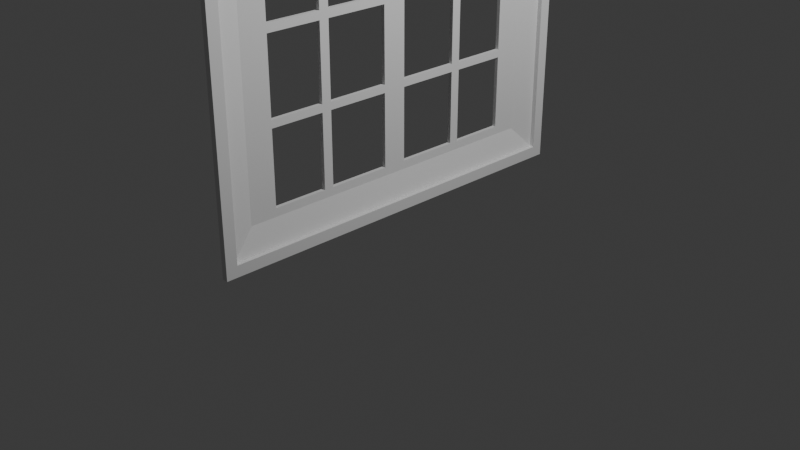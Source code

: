# Source: window.blend  (saved by Blender 4.2.66; exported with 4.5.12 LTS)
import bpy
from mathutils import Matrix  # noqa: F401  (used for matrix-valued properties, if any)

bpy.ops.wm.read_factory_settings(use_empty=True)
scene = bpy.context.scene
scene.name = 'Scene'

# ---- collections
col_collection = bpy.data.collections.new('Collection'); scene.collection.children.link(col_collection)

# ---- world
world_world = bpy.data.worlds.new('World'); scene.world = world_world
world_world.use_nodes = True; world_world.node_tree.nodes.clear()
_N = world_world.node_tree.nodes; _L = world_world.node_tree.links
n0 = _N.new('ShaderNodeOutputWorld'); n0.name = 'World Output'; n0.location = (300, 300)
n1 = _N.new('ShaderNodeBackground'); n1.name = 'Background'; n1.location = (10, 300)
n1.inputs[0].default_value = (0.05088, 0.05088, 0.05088, 1.0)
_L.new(n1.outputs[0], n0.inputs[0])
n0.is_active_output = True
world_world.color = (0.05088, 0.05088, 0.05088)
world_world.sun_shadow_jitter_overblur = 0.0

# ---- cameras
cam_camera = bpy.data.cameras.new('Camera')
cam_camera.clip_end = 100.0
cam_camera.ortho_scale = 7.314

# ---- lights
light_light = bpy.data.lights.new('Light', 'POINT')
light_light.energy = 1000.0
light_light.shadow_soft_size = 0.1

# ---- meshes
me_plane = bpy.data.meshes.new('Plane')
me_plane.from_pydata([(-2.143, -1.782, 1.953e-11), (2.122, -1.782, 9.728e-08), (-2.143, 1.683, -9.384e-08), (2.122, 1.683, 3.415e-09), (-2.022, 1.563, -8.784e-08), (-2.022, -1.662, -4.954e-10), (2.002, -1.662, 9.127e-08), (2.002, 1.563, 3.93e-09), (-2.143, -1.782, -0.06385), (2.122, -1.782, -0.06385), (-2.143, 1.683, -0.06385), (2.122, 1.683, -0.06385), (-2.022, 1.563, -0.06385), (-2.022, -1.662, -0.06385), (2.002, -1.662, -0.06385), (2.002, 1.563, -0.06385), (-0.01029, 1.563, -4.196e-08), (-0.01029, 1.683, -4.521e-08), (-0.01029, 1.563, -0.06385), (-0.01029, 1.683, -0.06385)], [], [(5, 4, 2, 0), (6, 5, 0, 1), (7, 6, 1, 3), (16, 7, 3, 17), (13, 12, 10, 8), (14, 13, 8, 9), (15, 14, 9, 11), (18, 15, 11, 19), (13, 14, 6, 5), (14, 15, 7, 6), (18, 12, 4, 16), (12, 13, 5, 4), (8, 9, 1, 0), (9, 11, 3, 1), (19, 10, 2, 17), (10, 8, 0, 2), (11, 19, 17, 3), (15, 18, 16, 7), (12, 18, 19, 10), (4, 16, 17, 2)])
_uv = me_plane.uv_layers.new(name='UVMap')
_uv.uv.foreach_set('vector', [0.02821, 0.03472, 0.02821, 0.9653, 0.0, 1.0, 0.0, 0.0, 0.9718, 0.03472, 0.02821, 0.03472, 0.0, 0.0, 1.0, 0.0, 0.9718, 0.9653, 0.9718, 0.03472, 1.0, 0.0, 1.0, 1.0, 0.5, 0.9653, 0.9718, 0.9653, 1.0, 1.0, 0.5, 1.0, 0.02821, 0.03472, 0.02821, 0.9653, 0.0, 1.0, 0.0, 0.0, 0.9718, 0.03472, 0.02821, 0.03472, 0.0, 0.0, 1.0, 0.0, 0.9718, 0.9653, 0.9718, 0.03472, 1.0, 0.0, 1.0, 1.0, 0.5, 0.9653, 0.9718, 0.9653, 1.0, 1.0, 0.5, 1.0, 0.02821, 0.03472, 0.9718, 0.03472, 0.9718, 0.03472, 0.02821, 0.03472, 0.9718, 0.03472, 0.9718, 0.9653, 0.9718, 0.9653, 0.9718, 0.03472, 0.5, 0.9653, 0.02821, 0.9653, 0.02821, 0.9653, 0.5, 0.9653, 0.02821, 0.9653, 0.02821, 0.03472, 0.02821, 0.03472, 0.02821, 0.9653, 0.0, 0.0, 1.0, 0.0, 1.0, 0.0, 0.0, 0.0, 1.0, 0.0, 1.0, 1.0, 1.0, 1.0, 1.0, 0.0, 0.5, 1.0, 0.0, 1.0, 0.0, 1.0, 0.5, 1.0, 0.0, 1.0, 0.0, 0.0, 0.0, 0.0, 0.0, 1.0, 1.0, 1.0, 0.5, 1.0, 0.5, 1.0, 1.0, 1.0, 0.9718, 0.9653, 0.5, 0.9653, 0.5, 0.9653, 0.9718, 0.9653, 0.02821, 0.9653, 0.5, 0.9653, 0.5, 1.0, 0.0, 1.0, 0.02821, 0.9653, 0.5, 0.9653, 0.5, 1.0, 0.0, 1.0])
me_plane.update()
me_plane_001 = bpy.data.meshes.new('Plane.001')
me_plane_001.from_pydata([], [], [])
_uv = me_plane_001.uv_layers.new(name='UVMap')
_uv.uv.foreach_set('vector', [])
me_plane_001.update()
me_plane_003 = bpy.data.meshes.new('Plane.003')
me_plane_003.from_pydata([(-1.117, -1.412, -5.114e-09), (1.139, -1.412, 6.061e-09), (-1.117, 1.406, -5.114e-09), (1.139, 1.406, 6.061e-09), (-0.9382, 1.227, -0.05019), (-0.9382, -1.234, -0.05019), (0.9599, -1.234, -0.05019), (0.9599, 1.227, -0.05019), (-0.9382, 0.001504, -0.05019), (0.9599, 0.001504, -0.05019), (-1.117, 0.002172, -5.114e-09), (1.139, 0.002172, 6.061e-09), (0.9599, 1.043, -0.05019), (1.139, 1.195, 6.061e-09), (-0.9382, 1.043, -0.05019), (-1.117, 1.195, -5.114e-09), (-0.9382, 0.6281, -0.05019), (-1.117, 0.7199, -5.114e-09), (0.9599, 0.6281, -0.05019), (1.139, 0.7199, 6.061e-09), (-0.9382, 0.5572, -0.05019), (-1.117, 0.6387, -5.114e-09), (0.9599, 0.5572, -0.05019), (1.139, 0.6387, 6.061e-09), (-0.9382, 0.09413, -0.05019), (-1.117, 0.1083, -5.114e-09), (0.9599, 0.09413, -0.05019), (1.139, 0.1083, 6.061e-09), (-0.9382, -0.08376, -0.05019), (-1.117, -0.09547, -5.114e-09), (0.9599, -0.08376, -0.05019), (1.139, -0.09547, 6.061e-09), (-0.9382, -0.5552, -0.05019), (-1.117, -0.6354, -5.114e-09), (0.9599, -0.5552, -0.05019), (1.139, -0.6354, 6.061e-09), (-0.9382, -0.6267, -0.05019), (-1.117, -0.7173, -5.114e-09), (0.9599, -0.6267, -0.05019), (1.139, -0.7173, 6.061e-09), (-0.9382, -1.034, -0.05019), (-1.117, -1.183, -5.114e-09), (0.9599, -1.034, -0.05019), (1.139, -1.183, 6.061e-09), (-0.8368, -1.234, -0.05019), (-0.8368, 1.227, -0.05019), (-0.9965, -1.412, -4.517e-09), (-0.9965, 1.406, -4.517e-09), (-0.8368, 0.001504, -0.05019), (-0.8368, 1.043, -0.05019), (-0.8368, 0.6281, -0.05019), (-0.8368, 0.5572, -0.05019), (-0.8368, 0.09413, -0.05019), (-0.8368, -0.08376, -0.05019), (-0.8368, -0.5552, -0.05019), (-0.8368, -0.6267, -0.05019), (-0.8368, -1.034, -0.05019), (-0.3153, -1.234, -0.05019), (-0.3767, -1.412, -1.447e-09), (-0.3153, 1.227, -0.05019), (-0.3767, 1.406, -1.447e-09), (-0.3153, 0.001504, -0.05019), (-0.3153, 1.043, -0.05019), (-0.3153, 0.6281, -0.05019), (-0.3153, 0.5572, -0.05019), (-0.3153, 0.09413, -0.05019), (-0.3153, -0.08376, -0.05019), (-0.3153, -0.5552, -0.05019), (-0.3153, -0.6267, -0.05019), (-0.3153, -1.034, -0.05019), (-0.2532, -1.234, -0.05019), (-0.3029, -1.412, -1.081e-09), (-0.2532, 1.227, -0.05019), (-0.3029, 1.406, -1.081e-09), (-0.2532, 0.001504, -0.05019), (-0.2532, 1.043, -0.05019), (-0.2532, 0.6281, -0.05019), (-0.2532, 0.5572, -0.05019), (-0.2532, 0.09413, -0.05019), (-0.2532, -0.08376, -0.05019), (-0.2532, -0.5552, -0.05019), (-0.2532, -0.6267, -0.05019), (-0.2532, -1.034, -0.05019), (0.2959, -1.234, -0.05019), (0.3496, -1.412, 2.152e-09), (0.2959, 1.227, -0.05019), (0.3496, 1.406, 2.152e-09), (0.2959, 0.001504, -0.05019), (0.2959, 1.043, -0.05019), (0.2959, 0.6281, -0.05019), (0.2959, 0.5572, -0.05019), (0.2959, 0.09413, -0.05019), (0.2959, -0.08376, -0.05019), (0.2959, -0.5552, -0.05019), (0.2959, -0.6267, -0.05019), (0.2959, -1.034, -0.05019), (0.3532, -1.234, -0.05019), (0.4176, -1.412, 2.489e-09), (0.3532, 1.227, -0.05019), (0.4176, 1.406, 2.489e-09), (0.3532, 0.001504, -0.05019), (0.3532, 1.043, -0.05019), (0.3532, 0.6281, -0.05019), (0.3532, 0.5572, -0.05019), (0.3532, 0.09413, -0.05019), (0.3532, -0.08376, -0.05019), (0.3532, -0.5552, -0.05019), (0.3532, -0.6267, -0.05019), (0.3532, -1.034, -0.05019), (0.8978, -1.234, -0.05019), (1.065, -1.412, 5.695e-09), (0.8978, 1.227, -0.05019), (1.065, 1.406, 5.695e-09), (0.8978, 0.001504, -0.05019), (0.8978, 1.043, -0.05019), (0.8978, 0.6281, -0.05019), (0.8978, 0.5572, -0.05019), (0.8978, 0.09413, -0.05019), (0.8978, -0.08376, -0.05019), (0.8978, -0.5552, -0.05019), (0.8978, -0.6267, -0.05019), (0.8978, -1.034, -0.05019), (-0.9382, -1.034, -0.07849), (-0.9382, -1.234, -0.07849), (0.8978, -1.234, -0.07849), (0.9599, -1.234, -0.07849), (0.9599, 1.043, -0.07849), (0.9599, 1.227, -0.07849), (-0.8368, 1.227, -0.07849), (-0.9382, 1.227, -0.07849), (-1.117, -1.183, -0.0283), (-1.117, -1.412, -0.0283), (1.065, -1.412, -0.0283), (1.139, -1.412, -0.0283), (1.139, 1.195, -0.0283), (1.139, 1.406, -0.0283), (-0.9965, 1.406, -0.0283), (-1.117, 1.406, -0.0283), (-0.9382, 0.09413, -0.07849), (-0.9382, 0.001504, -0.07849), (0.9599, -0.08376, -0.07849), (0.9599, 0.001504, -0.07849), (-1.117, 0.1083, -0.0283), (-1.117, 0.002172, -0.0283), (1.139, -0.09547, -0.0283), (1.139, 0.002172, -0.0283), (-0.8368, 0.001504, -0.07849), (0.9599, 0.6281, -0.07849), (1.139, 0.7199, -0.0283), (-0.9382, 1.043, -0.07849), (-1.117, 1.195, -0.0283), (-0.8368, 1.043, -0.07849), (-0.9382, 0.6281, -0.07849), (-1.117, 0.7199, -0.0283), (0.9599, 0.5572, -0.07849), (1.139, 0.6387, -0.0283), (-0.8368, 0.6281, -0.07849), (-0.9382, 0.5572, -0.07849), (-1.117, 0.6387, -0.0283), (0.9599, 0.09413, -0.07849), (1.139, 0.1083, -0.0283), (-0.8368, 0.5572, -0.07849), (-0.8368, 0.09413, -0.07849), (-0.9382, -0.08376, -0.07849), (-1.117, -0.09547, -0.0283), (0.9599, -0.5552, -0.07849), (1.139, -0.6354, -0.0283), (-0.8368, -0.08376, -0.07849), (-0.9382, -0.5552, -0.07849), (-1.117, -0.6354, -0.0283), (0.9599, -0.6267, -0.07849), (1.139, -0.7173, -0.0283), (-0.8368, -0.5552, -0.07849), (-0.9382, -0.6267, -0.07849), (-1.117, -0.7173, -0.0283), (0.9599, -1.034, -0.07849), (1.139, -1.183, -0.0283), (-0.8368, -0.6267, -0.07849), (-0.8368, -1.034, -0.07849), (-0.8368, -1.234, -0.07849), (-0.3153, 1.227, -0.07849), (-0.9965, -1.412, -0.0283), (-0.3767, 1.406, -0.0283), (-0.3153, 0.001504, -0.07849), (-0.3153, 1.043, -0.07849), (-0.3153, 0.6281, -0.07849), (-0.3153, 0.5572, -0.07849), (-0.3153, 0.09413, -0.07849), (-0.3153, -0.08376, -0.07849), (-0.3153, -0.5552, -0.07849), (-0.3153, -0.6267, -0.07849), (-0.3153, -1.034, -0.07849), (-0.3153, -1.234, -0.07849), (-0.3767, -1.412, -0.0283), (-0.2532, 1.227, -0.07849), (-0.3029, 1.406, -0.0283), (-0.2532, 0.001504, -0.07849), (-0.2532, 1.043, -0.07849), (-0.2532, 0.6281, -0.07849), (-0.2532, 0.5572, -0.07849), (-0.2532, 0.09413, -0.07849), (-0.2532, -0.08376, -0.07849), (-0.2532, -0.5552, -0.07849), (-0.2532, -0.6267, -0.07849), (-0.2532, -1.034, -0.07849), (-0.2532, -1.234, -0.07849), (-0.3029, -1.412, -0.0283), (0.2959, 1.227, -0.07849), (0.3496, 1.406, -0.0283), (0.2959, 0.001504, -0.07849), (0.2959, 1.043, -0.07849), (0.2959, 0.6281, -0.07849), (0.2959, 0.5572, -0.07849), (0.2959, 0.09413, -0.07849), (0.2959, -0.08376, -0.07849), (0.2959, -0.5552, -0.07849), (0.2959, -0.6267, -0.07849), (0.2959, -1.034, -0.07849), (0.2959, -1.234, -0.07849), (0.3496, -1.412, -0.0283), (0.3532, 1.227, -0.07849), (0.4176, 1.406, -0.0283), (0.3532, 0.001504, -0.07849), (0.3532, 1.043, -0.07849), (0.3532, 0.6281, -0.07849), (0.3532, 0.5572, -0.07849), (0.3532, 0.09413, -0.07849), (0.3532, -0.08376, -0.07849), (0.3532, -0.5552, -0.07849), (0.3532, -0.6267, -0.07849), (0.3532, -1.034, -0.07849), (0.3532, -1.234, -0.07849), (0.4176, -1.412, -0.0283), (0.8978, 1.227, -0.07849), (1.065, 1.406, -0.0283), (0.8978, 0.001504, -0.07849), (0.8978, 1.043, -0.07849), (0.8978, 0.6281, -0.07849), (0.8978, 0.5572, -0.07849), (0.8978, 0.09413, -0.07849), (0.8978, -0.08376, -0.07849), (0.8978, -0.5552, -0.07849), (0.8978, -0.6267, -0.07849), (0.8978, -1.034, -0.07849)], [], [(114, 111, 7, 12), (14, 15, 2, 4), (44, 46, 0, 5), (42, 43, 1, 6), (111, 112, 3, 7), (26, 27, 11, 9), (28, 29, 10, 8), (118, 113, 9, 30), (7, 3, 13, 12), (16, 17, 15, 14), (115, 114, 12, 18), (116, 115, 18, 22), (20, 21, 17, 16), (12, 13, 19, 18), (24, 25, 21, 20), (117, 116, 22, 26), (18, 19, 23, 22), (113, 117, 26, 9), (8, 10, 25, 24), (22, 23, 27, 26), (119, 118, 30, 34), (32, 33, 29, 28), (9, 11, 31, 30), (36, 37, 33, 32), (120, 119, 34, 38), (30, 31, 35, 34), (121, 120, 38, 42), (40, 41, 37, 36), (34, 35, 39, 38), (5, 0, 41, 40), (109, 121, 42, 6), (38, 39, 43, 42), (5, 40, 56, 44), (40, 36, 55, 56), (36, 32, 54, 55), (32, 28, 53, 54), (8, 24, 52, 48), (24, 20, 51, 52), (20, 16, 50, 51), (16, 14, 49, 50), (28, 8, 48, 53), (4, 2, 47, 45), (57, 58, 46, 44), (14, 4, 45, 49), (70, 71, 58, 57), (44, 56, 69, 57), (238, 154, 147, 237), (55, 54, 67, 68), (237, 147, 126, 236), (48, 52, 65, 61), (152, 149, 150, 153), (51, 50, 63, 64), (127, 126, 134, 135), (53, 48, 61, 66), (45, 47, 60, 59), (49, 45, 59, 62), (83, 84, 71, 70), (57, 69, 82, 70), (69, 68, 81, 82), (68, 67, 80, 81), (67, 66, 79, 80), (61, 65, 78, 74), (65, 64, 77, 78), (64, 63, 76, 77), (63, 62, 75, 76), (66, 61, 74, 79), (59, 60, 73, 72), (62, 59, 72, 75), (96, 97, 84, 83), (70, 82, 95, 83), (240, 140, 141, 235), (81, 80, 93, 94), (163, 139, 143, 164), (74, 78, 91, 87), (159, 141, 145, 160), (77, 76, 89, 90), (233, 127, 135, 234), (79, 74, 87, 92), (72, 73, 86, 85), (75, 72, 85, 88), (109, 110, 97, 96), (83, 95, 108, 96), (95, 94, 107, 108), (94, 93, 106, 107), (93, 92, 105, 106), (87, 91, 104, 100), (91, 90, 103, 104), (90, 89, 102, 103), (89, 88, 101, 102), (92, 87, 100, 105), (85, 86, 99, 98), (88, 85, 98, 101), (6, 1, 110, 109), (96, 108, 121, 109), (175, 125, 133, 176), (107, 106, 119, 120), (179, 123, 131, 181), (100, 104, 117, 113), (149, 129, 137, 150), (103, 102, 115, 116), (236, 126, 127, 233), (105, 100, 113, 118), (98, 99, 112, 111), (101, 98, 111, 114), (157, 152, 153, 158), (126, 147, 148, 134), (138, 157, 158, 142), (239, 159, 154, 238), (147, 154, 155, 148), (235, 141, 159, 239), (139, 138, 142, 143), (154, 159, 160, 155), (241, 165, 140, 240), (168, 163, 164, 169), (141, 140, 144, 145), (173, 168, 169, 174), (242, 170, 165, 241), (140, 165, 166, 144), (243, 175, 170, 242), (122, 173, 174, 130), (165, 170, 171, 166), (123, 122, 130, 131), (124, 125, 175, 243), (170, 175, 176, 171), (123, 179, 178, 122), (122, 178, 177, 173), (173, 177, 172, 168), (168, 172, 167, 163), (139, 146, 162, 138), (138, 162, 161, 157), (157, 161, 156, 152), (152, 156, 151, 149), (163, 167, 146, 139), (129, 128, 136, 137), (192, 179, 181, 193), (149, 151, 128, 129), (205, 192, 193, 206), (179, 192, 191, 178), (177, 190, 189, 172), (146, 183, 187, 162), (161, 186, 185, 156), (167, 188, 183, 146), (128, 180, 182, 136), (151, 184, 180, 128), (218, 205, 206, 219), (192, 205, 204, 191), (191, 204, 203, 190), (190, 203, 202, 189), (189, 202, 201, 188), (183, 196, 200, 187), (187, 200, 199, 186), (186, 199, 198, 185), (185, 198, 197, 184), (188, 201, 196, 183), (180, 194, 195, 182), (184, 197, 194, 180), (231, 218, 219, 232), (205, 218, 217, 204), (203, 216, 215, 202), (196, 209, 213, 200), (199, 212, 211, 198), (201, 214, 209, 196), (194, 207, 208, 195), (197, 210, 207, 194), (124, 231, 232, 132), (218, 231, 230, 217), (217, 230, 229, 216), (216, 229, 228, 215), (215, 228, 227, 214), (209, 222, 226, 213), (213, 226, 225, 212), (212, 225, 224, 211), (211, 224, 223, 210), (214, 227, 222, 209), (207, 220, 221, 208), (210, 223, 220, 207), (125, 124, 132, 133), (231, 124, 243, 230), (229, 242, 241, 228), (222, 235, 239, 226), (225, 238, 237, 224), (227, 240, 235, 222), (220, 233, 234, 221), (223, 236, 233, 220), (10, 29, 164, 143), (99, 86, 208, 221), (2, 15, 150, 137), (46, 58, 193, 181), (101, 114, 236, 223), (86, 73, 195, 208), (115, 102, 224, 237), (35, 31, 144, 166), (73, 60, 182, 195), (0, 46, 181, 131), (103, 116, 238, 225), (75, 88, 210, 197), (60, 47, 136, 182), (117, 104, 226, 239), (89, 76, 198, 211), (105, 118, 240, 227), (15, 17, 153, 150), (77, 90, 212, 199), (49, 62, 184, 151), (119, 106, 228, 241), (91, 78, 200, 213), (63, 50, 156, 185), (107, 120, 242, 229), (29, 33, 169, 164), (23, 19, 148, 155), (79, 92, 214, 201), (51, 64, 186, 161), (121, 108, 230, 243), (41, 0, 131, 130), (93, 80, 202, 215), (65, 52, 162, 187), (39, 35, 166, 171), (110, 1, 133, 132), (81, 94, 216, 203), (120, 121, 243, 242), (53, 66, 188, 167), (95, 82, 204, 217), (13, 3, 135, 134), (67, 54, 172, 189), (108, 107, 229, 230), (47, 2, 137, 136), (118, 119, 241, 240), (55, 68, 190, 177), (94, 95, 217, 216), (17, 21, 158, 153), (69, 56, 178, 191), (106, 105, 227, 228), (82, 81, 203, 204), (116, 117, 239, 238), (33, 37, 174, 169), (92, 93, 215, 214), (27, 23, 155, 160), (68, 69, 191, 190), (56, 55, 177, 178), (104, 103, 225, 226), (80, 79, 201, 202), (114, 115, 237, 236), (43, 39, 171, 176), (90, 91, 213, 212), (66, 67, 189, 188), (54, 53, 167, 172), (102, 101, 223, 224), (78, 77, 199, 200), (88, 89, 211, 210), (25, 10, 143, 142), (64, 65, 187, 186), (52, 51, 161, 162), (21, 25, 142, 158), (76, 75, 197, 198), (31, 11, 145, 144), (62, 63, 185, 184), (50, 49, 151, 156), (37, 41, 130, 174), (11, 27, 160, 145), (97, 110, 132, 232), (1, 43, 176, 133), (84, 97, 232, 219), (3, 112, 234, 135), (71, 84, 219, 206), (19, 13, 134, 148), (112, 99, 221, 234), (58, 71, 206, 193)])
_uv = me_plane_003.uv_layers.new(name='UVMap')
_uv.uv.foreach_set('vector', [0.8932, 0.8711, 0.8932, 0.9366, 0.9207, 0.9366, 0.9207, 0.8711, 0.07926, 0.8711, 0.0, 0.925, 0.0, 1.0, 0.07926, 0.9366, 0.1242, 0.06343, 0.0534, 0.0, 0.0, 0.0, 0.07926, 0.06343, 0.9207, 0.1344, 1.0, 0.08126, 1.0, 0.0, 0.9207, 0.06343, 0.8932, 0.9366, 0.9673, 1.0, 1.0, 1.0, 0.9207, 0.9366, 0.9207, 0.5345, 1.0, 0.5395, 1.0, 0.5019, 0.9207, 0.5016, 0.07926, 0.4714, 0.0, 0.4672, 0.0, 0.5019, 0.07926, 0.5016, 0.8932, 0.4714, 0.8932, 0.5016, 0.9207, 0.5016, 0.9207, 0.4714, 0.9207, 0.9366, 1.0, 1.0, 1.0, 0.925, 0.9207, 0.8711, 0.07926, 0.724, 0.0, 0.7565, 0.0, 0.925, 0.07926, 0.8711, 0.8932, 0.724, 0.8932, 0.8711, 0.9207, 0.8711, 0.9207, 0.724, 0.8932, 0.6988, 0.8932, 0.724, 0.9207, 0.724, 0.9207, 0.6988, 0.07926, 0.6988, 0.0, 0.7277, 0.0, 0.7565, 0.07926, 0.724, 0.9207, 0.8711, 1.0, 0.925, 1.0, 0.7565, 0.9207, 0.724, 0.07926, 0.5345, 0.0, 0.5395, 0.0, 0.7277, 0.07926, 0.6988, 0.8932, 0.5345, 0.8932, 0.6988, 0.9207, 0.6988, 0.9207, 0.5345, 0.9207, 0.724, 1.0, 0.7565, 1.0, 0.7277, 0.9207, 0.6988, 0.8932, 0.5016, 0.8932, 0.5345, 0.9207, 0.5345, 0.9207, 0.5016, 0.07926, 0.5016, 0.0, 0.5019, 0.0, 0.5395, 0.07926, 0.5345, 0.9207, 0.6988, 1.0, 0.7277, 1.0, 0.5395, 0.9207, 0.5345, 0.8932, 0.3041, 0.8932, 0.4714, 0.9207, 0.4714, 0.9207, 0.3041, 0.07926, 0.3041, 0.0, 0.2757, 0.0, 0.4672, 0.07926, 0.4714, 0.9207, 0.5016, 1.0, 0.5019, 1.0, 0.4672, 0.9207, 0.4714, 0.07926, 0.2787, 0.0, 0.2466, 0.0, 0.2757, 0.07926, 0.3041, 0.8932, 0.2787, 0.8932, 0.3041, 0.9207, 0.3041, 0.9207, 0.2787, 0.9207, 0.4714, 1.0, 0.4672, 1.0, 0.2757, 0.9207, 0.3041, 0.8932, 0.1344, 0.8932, 0.2787, 0.9207, 0.2787, 0.9207, 0.1344, 0.07926, 0.1344, 0.0, 0.08126, 0.0, 0.2466, 0.07926, 0.2787, 0.9207, 0.3041, 1.0, 0.2757, 1.0, 0.2466, 0.9207, 0.2787, 0.07926, 0.06343, 0.0, 0.0, 0.0, 0.08126, 0.07926, 0.1344, 0.8932, 0.06343, 0.8932, 0.1344, 0.9207, 0.1344, 0.9207, 0.06343, 0.9207, 0.2787, 1.0, 0.2466, 1.0, 0.08126, 0.9207, 0.1344, 0.07926, 0.06343, 0.07926, 0.1344, 0.1242, 0.1344, 0.1242, 0.06343, 0.07926, 0.1344, 0.07926, 0.2787, 0.1242, 0.2787, 0.1242, 0.1344, 0.07926, 0.2787, 0.07926, 0.3041, 0.1242, 0.3041, 0.1242, 0.2787, 0.07926, 0.3041, 0.07926, 0.4714, 0.1242, 0.4714, 0.1242, 0.3041, 0.07926, 0.5016, 0.07926, 0.5345, 0.1242, 0.5345, 0.1242, 0.5016, 0.07926, 0.5345, 0.07926, 0.6988, 0.1242, 0.6988, 0.1242, 0.5345, 0.07926, 0.6988, 0.07926, 0.724, 0.1242, 0.724, 0.1242, 0.6988, 0.07926, 0.724, 0.07926, 0.8711, 0.1242, 0.8711, 0.1242, 0.724, 0.07926, 0.4714, 0.07926, 0.5016, 0.1242, 0.5016, 0.1242, 0.4714, 0.07926, 0.9366, 0.0, 1.0, 0.0534, 1.0, 0.1242, 0.9366, 0.3554, 0.06343, 0.3282, 0.0, 0.0534, 0.0, 0.1242, 0.06343, 0.07926, 0.8711, 0.07926, 0.9366, 0.1242, 0.9366, 0.1242, 0.8711, 0.383, 0.06343, 0.3609, 0.0, 0.3282, 0.0, 0.3554, 0.06343, 0.1242, 0.06343, 0.1242, 0.1344, 0.3554, 0.1344, 0.3554, 0.06343, 0.8932, 0.6988, 0.9207, 0.6988, 0.9207, 0.724, 0.8932, 0.724, 0.1242, 0.2787, 0.1242, 0.3041, 0.3554, 0.3041, 0.3554, 0.2787, 0.8932, 0.724, 0.9207, 0.724, 0.9207, 0.8711, 0.8932, 0.8711, 0.1242, 0.5016, 0.1242, 0.5345, 0.3554, 0.5345, 0.3554, 0.5016, 0.07926, 0.724, 0.07926, 0.8711, 0.0, 0.925, 0.0, 0.7565, 0.1242, 0.6988, 0.1242, 0.724, 0.3554, 0.724, 0.3554, 0.6988, 0.9207, 0.9366, 0.9207, 0.8711, 1.0, 0.925, 1.0, 1.0, 0.1242, 0.4714, 0.1242, 0.5016, 0.3554, 0.5016, 0.3554, 0.4714, 0.1242, 0.9366, 0.0534, 1.0, 0.3282, 1.0, 0.3554, 0.9366, 0.1242, 0.8711, 0.1242, 0.9366, 0.3554, 0.9366, 0.3554, 0.8711, 0.6264, 0.06343, 0.6502, 0.0, 0.3609, 0.0, 0.383, 0.06343, 0.3554, 0.06343, 0.3554, 0.1344, 0.383, 0.1344, 0.383, 0.06343, 0.3554, 0.1344, 0.3554, 0.2787, 0.383, 0.2787, 0.383, 0.1344, 0.3554, 0.2787, 0.3554, 0.3041, 0.383, 0.3041, 0.383, 0.2787, 0.3554, 0.3041, 0.3554, 0.4714, 0.383, 0.4714, 0.383, 0.3041, 0.3554, 0.5016, 0.3554, 0.5345, 0.383, 0.5345, 0.383, 0.5016, 0.3554, 0.5345, 0.3554, 0.6988, 0.383, 0.6988, 0.383, 0.5345, 0.3554, 0.6988, 0.3554, 0.724, 0.383, 0.724, 0.383, 0.6988, 0.3554, 0.724, 0.3554, 0.8711, 0.383, 0.8711, 0.383, 0.724, 0.3554, 0.4714, 0.3554, 0.5016, 0.383, 0.5016, 0.383, 0.4714, 0.3554, 0.9366, 0.3282, 1.0, 0.3609, 1.0, 0.383, 0.9366, 0.3554, 0.8711, 0.3554, 0.9366, 0.383, 0.9366, 0.383, 0.8711, 0.6518, 0.06343, 0.6804, 0.0, 0.6502, 0.0, 0.6264, 0.06343, 0.383, 0.06343, 0.383, 0.1344, 0.6264, 0.1344, 0.6264, 0.06343, 0.8932, 0.4714, 0.9207, 0.4714, 0.9207, 0.5016, 0.8932, 0.5016, 0.383, 0.2787, 0.383, 0.3041, 0.6264, 0.3041, 0.6264, 0.2787, 0.07926, 0.4714, 0.07926, 0.5016, 0.0, 0.5019, 0.0, 0.4672, 0.383, 0.5016, 0.383, 0.5345, 0.6264, 0.5345, 0.6264, 0.5016, 0.9207, 0.5345, 0.9207, 0.5016, 1.0, 0.5019, 1.0, 0.5395, 0.383, 0.6988, 0.383, 0.724, 0.6264, 0.724, 0.6264, 0.6988, 0.8932, 0.9366, 0.9207, 0.9366, 1.0, 1.0, 0.9673, 1.0, 0.383, 0.4714, 0.383, 0.5016, 0.6264, 0.5016, 0.6264, 0.4714, 0.383, 0.9366, 0.3609, 1.0, 0.6502, 1.0, 0.6264, 0.9366, 0.383, 0.8711, 0.383, 0.9366, 0.6264, 0.9366, 0.6264, 0.8711, 0.8932, 0.06343, 0.9673, 0.0, 0.6804, 0.0, 0.6518, 0.06343, 0.6264, 0.06343, 0.6264, 0.1344, 0.6518, 0.1344, 0.6518, 0.06343, 0.6264, 0.1344, 0.6264, 0.2787, 0.6518, 0.2787, 0.6518, 0.1344, 0.6264, 0.2787, 0.6264, 0.3041, 0.6518, 0.3041, 0.6518, 0.2787, 0.6264, 0.3041, 0.6264, 0.4714, 0.6518, 0.4714, 0.6518, 0.3041, 0.6264, 0.5016, 0.6264, 0.5345, 0.6518, 0.5345, 0.6518, 0.5016, 0.6264, 0.5345, 0.6264, 0.6988, 0.6518, 0.6988, 0.6518, 0.5345, 0.6264, 0.6988, 0.6264, 0.724, 0.6518, 0.724, 0.6518, 0.6988, 0.6264, 0.724, 0.6264, 0.8711, 0.6518, 0.8711, 0.6518, 0.724, 0.6264, 0.4714, 0.6264, 0.5016, 0.6518, 0.5016, 0.6518, 0.4714, 0.6264, 0.9366, 0.6502, 1.0, 0.6804, 1.0, 0.6518, 0.9366, 0.6264, 0.8711, 0.6264, 0.9366, 0.6518, 0.9366, 0.6518, 0.8711, 0.9207, 0.06343, 1.0, 0.0, 0.9673, 0.0, 0.8932, 0.06343, 0.6518, 0.06343, 0.6518, 0.1344, 0.8932, 0.1344, 0.8932, 0.06343, 0.9207, 0.1344, 0.9207, 0.06343, 1.0, 0.0, 1.0, 0.08126, 0.6518, 0.2787, 0.6518, 0.3041, 0.8932, 0.3041, 0.8932, 0.2787, 0.1242, 0.06343, 0.07926, 0.06343, 0.0, 0.0, 0.0534, 0.0, 0.6518, 0.5016, 0.6518, 0.5345, 0.8932, 0.5345, 0.8932, 0.5016, 0.07926, 0.8711, 0.07926, 0.9366, 0.0, 1.0, 0.0, 0.925, 0.6518, 0.6988, 0.6518, 0.724, 0.8932, 0.724, 0.8932, 0.6988, 0.8932, 0.8711, 0.9207, 0.8711, 0.9207, 0.9366, 0.8932, 0.9366, 0.6518, 0.4714, 0.6518, 0.5016, 0.8932, 0.5016, 0.8932, 0.4714, 0.6518, 0.9366, 0.6804, 1.0, 0.9673, 1.0, 0.8932, 0.9366, 0.6518, 0.8711, 0.6518, 0.9366, 0.8932, 0.9366, 0.8932, 0.8711, 0.07926, 0.6988, 0.07926, 0.724, 0.0, 0.7565, 0.0, 0.7277, 0.9207, 0.8711, 0.9207, 0.724, 1.0, 0.7565, 1.0, 0.925, 0.07926, 0.5345, 0.07926, 0.6988, 0.0, 0.7277, 0.0, 0.5395, 0.8932, 0.5345, 0.9207, 0.5345, 0.9207, 0.6988, 0.8932, 0.6988, 0.9207, 0.724, 0.9207, 0.6988, 1.0, 0.7277, 1.0, 0.7565, 0.8932, 0.5016, 0.9207, 0.5016, 0.9207, 0.5345, 0.8932, 0.5345, 0.07926, 0.5016, 0.07926, 0.5345, 0.0, 0.5395, 0.0, 0.5019, 0.9207, 0.6988, 0.9207, 0.5345, 1.0, 0.5395, 1.0, 0.7277, 0.8932, 0.3041, 0.9207, 0.3041, 0.9207, 0.4714, 0.8932, 0.4714, 0.07926, 0.3041, 0.07926, 0.4714, 0.0, 0.4672, 0.0, 0.2757, 0.9207, 0.5016, 0.9207, 0.4714, 1.0, 0.4672, 1.0, 0.5019, 0.07926, 0.2787, 0.07926, 0.3041, 0.0, 0.2757, 0.0, 0.2466, 0.8932, 0.2787, 0.9207, 0.2787, 0.9207, 0.3041, 0.8932, 0.3041, 0.9207, 0.4714, 0.9207, 0.3041, 1.0, 0.2757, 1.0, 0.4672, 0.8932, 0.1344, 0.9207, 0.1344, 0.9207, 0.2787, 0.8932, 0.2787, 0.07926, 0.1344, 0.07926, 0.2787, 0.0, 0.2466, 0.0, 0.08126, 0.9207, 0.3041, 0.9207, 0.2787, 1.0, 0.2466, 1.0, 0.2757, 0.07926, 0.06343, 0.07926, 0.1344, 0.0, 0.08126, 0.0, 0.0, 0.8932, 0.06343, 0.9207, 0.06343, 0.9207, 0.1344, 0.8932, 0.1344, 0.9207, 0.2787, 0.9207, 0.1344, 1.0, 0.08126, 1.0, 0.2466, 0.07926, 0.06343, 0.1242, 0.06343, 0.1242, 0.1344, 0.07926, 0.1344, 0.07926, 0.1344, 0.1242, 0.1344, 0.1242, 0.2787, 0.07926, 0.2787, 0.07926, 0.2787, 0.1242, 0.2787, 0.1242, 0.3041, 0.07926, 0.3041, 0.07926, 0.3041, 0.1242, 0.3041, 0.1242, 0.4714, 0.07926, 0.4714, 0.07926, 0.5016, 0.1242, 0.5016, 0.1242, 0.5345, 0.07926, 0.5345, 0.07926, 0.5345, 0.1242, 0.5345, 0.1242, 0.6988, 0.07926, 0.6988, 0.07926, 0.6988, 0.1242, 0.6988, 0.1242, 0.724, 0.07926, 0.724, 0.07926, 0.724, 0.1242, 0.724, 0.1242, 0.8711, 0.07926, 0.8711, 0.07926, 0.4714, 0.1242, 0.4714, 0.1242, 0.5016, 0.07926, 0.5016, 0.07926, 0.9366, 0.1242, 0.9366, 0.0534, 1.0, 0.0, 1.0, 0.3554, 0.06343, 0.1242, 0.06343, 0.0534, 0.0, 0.3282, 0.0, 0.07926, 0.8711, 0.1242, 0.8711, 0.1242, 0.9366, 0.07926, 0.9366, 0.383, 0.06343, 0.3554, 0.06343, 0.3282, 0.0, 0.3609, 0.0, 0.1242, 0.06343, 0.3554, 0.06343, 0.3554, 0.1344, 0.1242, 0.1344, 0.1242, 0.2787, 0.3554, 0.2787, 0.3554, 0.3041, 0.1242, 0.3041, 0.1242, 0.5016, 0.3554, 0.5016, 0.3554, 0.5345, 0.1242, 0.5345, 0.1242, 0.6988, 0.3554, 0.6988, 0.3554, 0.724, 0.1242, 0.724, 0.1242, 0.4714, 0.3554, 0.4714, 0.3554, 0.5016, 0.1242, 0.5016, 0.1242, 0.9366, 0.3554, 0.9366, 0.3282, 1.0, 0.0534, 1.0, 0.1242, 0.8711, 0.3554, 0.8711, 0.3554, 0.9366, 0.1242, 0.9366, 0.6264, 0.06343, 0.383, 0.06343, 0.3609, 0.0, 0.6502, 0.0, 0.3554, 0.06343, 0.383, 0.06343, 0.383, 0.1344, 0.3554, 0.1344, 0.3554, 0.1344, 0.383, 0.1344, 0.383, 0.2787, 0.3554, 0.2787, 0.3554, 0.2787, 0.383, 0.2787, 0.383, 0.3041, 0.3554, 0.3041, 0.3554, 0.3041, 0.383, 0.3041, 0.383, 0.4714, 0.3554, 0.4714, 0.3554, 0.5016, 0.383, 0.5016, 0.383, 0.5345, 0.3554, 0.5345, 0.3554, 0.5345, 0.383, 0.5345, 0.383, 0.6988, 0.3554, 0.6988, 0.3554, 0.6988, 0.383, 0.6988, 0.383, 0.724, 0.3554, 0.724, 0.3554, 0.724, 0.383, 0.724, 0.383, 0.8711, 0.3554, 0.8711, 0.3554, 0.4714, 0.383, 0.4714, 0.383, 0.5016, 0.3554, 0.5016, 0.3554, 0.9366, 0.383, 0.9366, 0.3609, 1.0, 0.3282, 1.0, 0.3554, 0.8711, 0.383, 0.8711, 0.383, 0.9366, 0.3554, 0.9366, 0.6518, 0.06343, 0.6264, 0.06343, 0.6502, 0.0, 0.6804, 0.0, 0.383, 0.06343, 0.6264, 0.06343, 0.6264, 0.1344, 0.383, 0.1344, 0.383, 0.2787, 0.6264, 0.2787, 0.6264, 0.3041, 0.383, 0.3041, 0.383, 0.5016, 0.6264, 0.5016, 0.6264, 0.5345, 0.383, 0.5345, 0.383, 0.6988, 0.6264, 0.6988, 0.6264, 0.724, 0.383, 0.724, 0.383, 0.4714, 0.6264, 0.4714, 0.6264, 0.5016, 0.383, 0.5016, 0.383, 0.9366, 0.6264, 0.9366, 0.6502, 1.0, 0.3609, 1.0, 0.383, 0.8711, 0.6264, 0.8711, 0.6264, 0.9366, 0.383, 0.9366, 0.8932, 0.06343, 0.6518, 0.06343, 0.6804, 0.0, 0.9673, 0.0, 0.6264, 0.06343, 0.6518, 0.06343, 0.6518, 0.1344, 0.6264, 0.1344, 0.6264, 0.1344, 0.6518, 0.1344, 0.6518, 0.2787, 0.6264, 0.2787, 0.6264, 0.2787, 0.6518, 0.2787, 0.6518, 0.3041, 0.6264, 0.3041, 0.6264, 0.3041, 0.6518, 0.3041, 0.6518, 0.4714, 0.6264, 0.4714, 0.6264, 0.5016, 0.6518, 0.5016, 0.6518, 0.5345, 0.6264, 0.5345, 0.6264, 0.5345, 0.6518, 0.5345, 0.6518, 0.6988, 0.6264, 0.6988, 0.6264, 0.6988, 0.6518, 0.6988, 0.6518, 0.724, 0.6264, 0.724, 0.6264, 0.724, 0.6518, 0.724, 0.6518, 0.8711, 0.6264, 0.8711, 0.6264, 0.4714, 0.6518, 0.4714, 0.6518, 0.5016, 0.6264, 0.5016, 0.6264, 0.9366, 0.6518, 0.9366, 0.6804, 1.0, 0.6502, 1.0, 0.6264, 0.8711, 0.6518, 0.8711, 0.6518, 0.9366, 0.6264, 0.9366, 0.9207, 0.06343, 0.8932, 0.06343, 0.9673, 0.0, 1.0, 0.0, 0.6518, 0.06343, 0.8932, 0.06343, 0.8932, 0.1344, 0.6518, 0.1344, 0.6518, 0.2787, 0.8932, 0.2787, 0.8932, 0.3041, 0.6518, 0.3041, 0.6518, 0.5016, 0.8932, 0.5016, 0.8932, 0.5345, 0.6518, 0.5345, 0.6518, 0.6988, 0.8932, 0.6988, 0.8932, 0.724, 0.6518, 0.724, 0.6518, 0.4714, 0.8932, 0.4714, 0.8932, 0.5016, 0.6518, 0.5016, 0.6518, 0.9366, 0.8932, 0.9366, 0.9673, 1.0, 0.6804, 1.0, 0.6518, 0.8711, 0.8932, 0.8711, 0.8932, 0.9366, 0.6518, 0.9366, 0.0, 0.5019, 0.0, 0.4672, 0.0, 0.4672, 0.0, 0.5019, 0.6804, 1.0, 0.6502, 1.0, 0.6502, 1.0, 0.6804, 1.0, 0.0, 1.0, 0.0, 0.925, 0.0, 0.925, 0.0, 1.0, 0.0534, 0.0, 0.3282, 0.0, 0.3282, 0.0, 0.0534, 0.0, 0.6518, 0.8711, 0.8932, 0.8711, 0.8932, 0.8711, 0.6518, 0.8711, 0.6502, 1.0, 0.3609, 1.0, 0.3609, 1.0, 0.6502, 1.0, 0.8932, 0.724, 0.6518, 0.724, 0.6518, 0.724, 0.8932, 0.724, 1.0, 0.2757, 1.0, 0.4672, 1.0, 0.4672, 1.0, 0.2757, 0.3609, 1.0, 0.3282, 1.0, 0.3282, 1.0, 0.3609, 1.0, 0.0, 0.0, 0.0534, 0.0, 0.0534, 0.0, 0.0, 0.0, 0.6518, 0.6988, 0.8932, 0.6988, 0.8932, 0.6988, 0.6518, 0.6988, 0.383, 0.8711, 0.6264, 0.8711, 0.6264, 0.8711, 0.383, 0.8711, 0.3282, 1.0, 0.0534, 1.0, 0.0534, 1.0, 0.3282, 1.0, 0.8932, 0.5345, 0.6518, 0.5345, 0.6518, 0.5345, 0.8932, 0.5345, 0.6264, 0.724, 0.383, 0.724, 0.383, 0.724, 0.6264, 0.724, 0.6518, 0.4714, 0.8932, 0.4714, 0.8932, 0.4714, 0.6518, 0.4714, 0.0, 0.925, 0.0, 0.7565, 0.0, 0.7565, 0.0, 0.925, 0.383, 0.6988, 0.6264, 0.6988, 0.6264, 0.6988, 0.383, 0.6988, 0.1242, 0.8711, 0.3554, 0.8711, 0.3554, 0.8711, 0.1242, 0.8711, 0.8932, 0.3041, 0.6518, 0.3041, 0.6518, 0.3041, 0.8932, 0.3041, 0.6264, 0.5345, 0.383, 0.5345, 0.383, 0.5345, 0.6264, 0.5345, 0.3554, 0.724, 0.1242, 0.724, 0.1242, 0.724, 0.3554, 0.724, 0.6518, 0.2787, 0.8932, 0.2787, 0.8932, 0.2787, 0.6518, 0.2787, 0.0, 0.4672, 0.0, 0.2757, 0.0, 0.2757, 0.0, 0.4672, 1.0, 0.7277, 1.0, 0.7565, 1.0, 0.7565, 1.0, 0.7277, 0.383, 0.4714, 0.6264, 0.4714, 0.6264, 0.4714, 0.383, 0.4714, 0.1242, 0.6988, 0.3554, 0.6988, 0.3554, 0.6988, 0.1242, 0.6988, 0.8932, 0.1344, 0.6518, 0.1344, 0.6518, 0.1344, 0.8932, 0.1344, 0.0, 0.08126, 0.0, 0.0, 0.0, 0.0, 0.0, 0.08126, 0.6264, 0.3041, 0.383, 0.3041, 0.383, 0.3041, 0.6264, 0.3041, 0.3554, 0.5345, 0.1242, 0.5345, 0.1242, 0.5345, 0.3554, 0.5345, 1.0, 0.2466, 1.0, 0.2757, 1.0, 0.2757, 1.0, 0.2466, 0.9673, 0.0, 1.0, 0.0, 1.0, 0.0, 0.9673, 0.0, 0.383, 0.2787, 0.6264, 0.2787, 0.6264, 0.2787, 0.383, 0.2787, 0.8932, 0.2787, 0.8932, 0.1344, 0.8932, 0.1344, 0.8932, 0.2787, 0.1242, 0.4714, 0.3554, 0.4714, 0.3554, 0.4714, 0.1242, 0.4714, 0.6264, 0.1344, 0.383, 0.1344, 0.383, 0.1344, 0.6264, 0.1344, 1.0, 0.925, 1.0, 1.0, 1.0, 1.0, 1.0, 0.925, 0.3554, 0.3041, 0.1242, 0.3041, 0.1242, 0.3041, 0.3554, 0.3041, 0.6518, 0.1344, 0.6518, 0.2787, 0.6518, 0.2787, 0.6518, 0.1344, 0.0534, 1.0, 0.0, 1.0, 0.0, 1.0, 0.0534, 1.0, 0.8932, 0.4714, 0.8932, 0.3041, 0.8932, 0.3041, 0.8932, 0.4714, 0.1242, 0.2787, 0.3554, 0.2787, 0.3554, 0.2787, 0.1242, 0.2787, 0.6264, 0.2787, 0.6264, 0.1344, 0.6264, 0.1344, 0.6264, 0.2787, 0.0, 0.7565, 0.0, 0.7277, 0.0, 0.7277, 0.0, 0.7565, 0.3554, 0.1344, 0.1242, 0.1344, 0.1242, 0.1344, 0.3554, 0.1344, 0.6518, 0.3041, 0.6518, 0.4714, 0.6518, 0.4714, 0.6518, 0.3041, 0.383, 0.1344, 0.383, 0.2787, 0.383, 0.2787, 0.383, 0.1344, 0.8932, 0.6988, 0.8932, 0.5345, 0.8932, 0.5345, 0.8932, 0.6988, 0.0, 0.2757, 0.0, 0.2466, 0.0, 0.2466, 0.0, 0.2757, 0.6264, 0.4714, 0.6264, 0.3041, 0.6264, 0.3041, 0.6264, 0.4714, 1.0, 0.5395, 1.0, 0.7277, 1.0, 0.7277, 1.0, 0.5395, 0.3554, 0.2787, 0.3554, 0.1344, 0.3554, 0.1344, 0.3554, 0.2787, 0.1242, 0.1344, 0.1242, 0.2787, 0.1242, 0.2787, 0.1242, 0.1344, 0.6518, 0.5345, 0.6518, 0.6988, 0.6518, 0.6988, 0.6518, 0.5345, 0.383, 0.3041, 0.383, 0.4714, 0.383, 0.4714, 0.383, 0.3041, 0.8932, 0.8711, 0.8932, 0.724, 0.8932, 0.724, 0.8932, 0.8711, 1.0, 0.08126, 1.0, 0.2466, 1.0, 0.2466, 1.0, 0.08126, 0.6264, 0.6988, 0.6264, 0.5345, 0.6264, 0.5345, 0.6264, 0.6988, 0.3554, 0.4714, 0.3554, 0.3041, 0.3554, 0.3041, 0.3554, 0.4714, 0.1242, 0.3041, 0.1242, 0.4714, 0.1242, 0.4714, 0.1242, 0.3041, 0.6518, 0.724, 0.6518, 0.8711, 0.6518, 0.8711, 0.6518, 0.724, 0.383, 0.5345, 0.383, 0.6988, 0.383, 0.6988, 0.383, 0.5345, 0.6264, 0.8711, 0.6264, 0.724, 0.6264, 0.724, 0.6264, 0.8711, 0.0, 0.5395, 0.0, 0.5019, 0.0, 0.5019, 0.0, 0.5395, 0.3554, 0.6988, 0.3554, 0.5345, 0.3554, 0.5345, 0.3554, 0.6988, 0.1242, 0.5345, 0.1242, 0.6988, 0.1242, 0.6988, 0.1242, 0.5345, 0.0, 0.7277, 0.0, 0.5395, 0.0, 0.5395, 0.0, 0.7277, 0.383, 0.724, 0.383, 0.8711, 0.383, 0.8711, 0.383, 0.724, 1.0, 0.4672, 1.0, 0.5019, 1.0, 0.5019, 1.0, 0.4672, 0.3554, 0.8711, 0.3554, 0.724, 0.3554, 0.724, 0.3554, 0.8711, 0.1242, 0.724, 0.1242, 0.8711, 0.1242, 0.8711, 0.1242, 0.724, 0.0, 0.2466, 0.0, 0.08126, 0.0, 0.08126, 0.0, 0.2466, 1.0, 0.5019, 1.0, 0.5395, 1.0, 0.5395, 1.0, 0.5019, 0.6804, 0.0, 0.9673, 0.0, 0.9673, 0.0, 0.6804, 0.0, 1.0, 0.0, 1.0, 0.08126, 1.0, 0.08126, 1.0, 0.0, 0.6502, 0.0, 0.6804, 0.0, 0.6804, 0.0, 0.6502, 0.0, 1.0, 1.0, 0.9673, 1.0, 0.9673, 1.0, 1.0, 1.0, 0.3609, 0.0, 0.6502, 0.0, 0.6502, 0.0, 0.3609, 0.0, 1.0, 0.7565, 1.0, 0.925, 1.0, 0.925, 1.0, 0.7565, 0.9673, 1.0, 0.6804, 1.0, 0.6804, 1.0, 0.9673, 1.0, 0.3282, 0.0, 0.3609, 0.0, 0.3609, 0.0, 0.3282, 0.0])
me_plane_003.update()

# ---- objects
ob_light = bpy.data.objects.new('Light', light_light)
ob_camera = bpy.data.objects.new('Camera', cam_camera)
ob_empty = bpy.data.objects.new('Empty', None)
ob_plane = bpy.data.objects.new('Plane', me_plane)
ob_plane_001 = bpy.data.objects.new('Plane.001', me_plane_001)
ob_plane_002 = bpy.data.objects.new('Plane.002', me_plane_003)

# ---- transforms, parenting, visibility, modifiers, constraints
ob_light.location = (4.076, 1.005, 5.904)
ob_light.rotation_euler = (0.6503, 0.05522, 1.866)
ob_light.lock_rotations_4d = False
ob_light.empty_display_type = 'ARROWS'
ob_light.color = (0.0, 0.0, 0.0, 0.0)
ob_light.lineart.crease_threshold = 0.0
ob_camera.location = (7.359, -6.926, 4.958)
ob_camera.rotation_euler = (1.109, 0.0, 0.8149)
ob_camera.lock_rotations_4d = False
ob_camera.empty_display_type = 'ARROWS'
ob_camera.color = (0.0, 0.0, 0.0, 0.0)
ob_camera.display_type = 'WIRE'
ob_camera.lineart.crease_threshold = 0.0
ob_empty.location = (-0.1103, 0.0, 1.836)
ob_empty.rotation_euler = (1.571, 0.0, 1.571)
ob_empty.empty_display_type = 'IMAGE'
ob_empty.empty_display_size = 5.0
ob_plane.location = (0.05006, 0.0, 1.895)
ob_plane.rotation_euler = (1.571, 0.0, 1.571)
ob_plane.lock_rotation = (True, True, True)
ob_plane_001.location = (0.0, 0.0, 1.818)
ob_plane_001.rotation_euler = (1.571, 0.0, 1.571)
ob_plane_002.location = (0.0, 0.0, 1.857)
ob_plane_002.rotation_euler = (0.0, 1.571, 0.0)
ob_plane_002.scale = (1.425, 1.425, 1.425)

# ---- collection membership
col_collection.objects.link(ob_light)
col_collection.objects.link(ob_camera)
col_collection.objects.link(ob_empty)
col_collection.objects.link(ob_plane)
col_collection.objects.link(ob_plane_001)
col_collection.objects.link(ob_plane_002)

# ---- scene / render settings (as saved in the file)
scene.camera = ob_camera
scene.frame_start = 1; scene.frame_end = 250; scene.frame_set(1)
scene.render.engine = 'BLENDER_EEVEE_NEXT'
bpy.context.view_layer.update()
